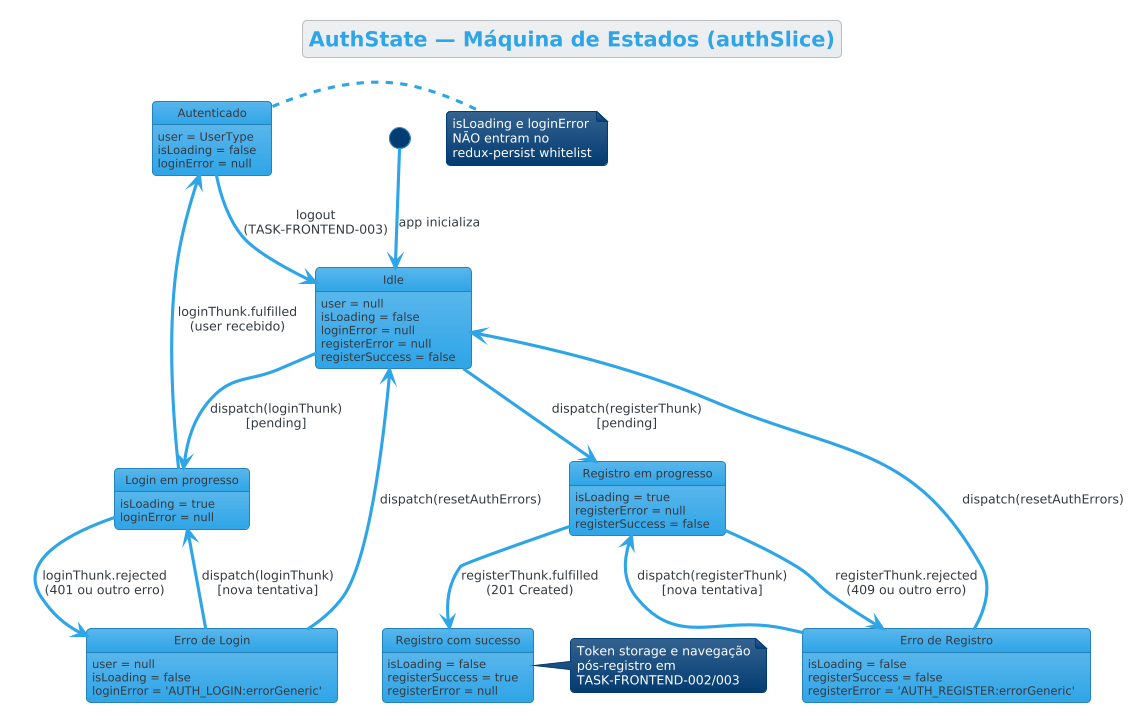

The diagram above was rendered by PlantUML. Its source (embedded in the PNG):
@startuml
!theme cerulean
title AuthState — Máquina de Estados (authSlice)

[*] --> Idle : app inicializa

state Idle {
  Idle : user = null
  Idle : isLoading = false
  Idle : loginError = null
  Idle : registerError = null
  Idle : registerSuccess = false
}

state "Login em progresso" as LoginLoading {
  LoginLoading : isLoading = true
  LoginLoading : loginError = null
}

state "Autenticado" as Authenticated {
  Authenticated : user = UserType
  Authenticated : isLoading = false
  Authenticated : loginError = null
}

state "Erro de Login" as LoginError {
  LoginError : user = null
  LoginError : isLoading = false
  LoginError : loginError = 'AUTH_LOGIN:errorGeneric'
}

state "Registro em progresso" as RegisterLoading {
  RegisterLoading : isLoading = true
  RegisterLoading : registerError = null
  RegisterLoading : registerSuccess = false
}

state "Registro com sucesso" as RegisterSuccess {
  RegisterSuccess : isLoading = false
  RegisterSuccess : registerSuccess = true
  RegisterSuccess : registerError = null
}

state "Erro de Registro" as RegisterError {
  RegisterError : isLoading = false
  RegisterError : registerSuccess = false
  RegisterError : registerError = 'AUTH_REGISTER:errorGeneric'
}

' Login transitions
Idle --> LoginLoading : dispatch(loginThunk)\n[pending]
LoginLoading --> Authenticated : loginThunk.fulfilled\n(user recebido)
LoginLoading --> LoginError : loginThunk.rejected\n(401 ou outro erro)
LoginError --> LoginLoading : dispatch(loginThunk)\n[nova tentativa]
LoginError --> Idle : dispatch(resetAuthErrors)

' Register transitions
Idle --> RegisterLoading : dispatch(registerThunk)\n[pending]
RegisterLoading --> RegisterSuccess : registerThunk.fulfilled\n(201 Created)
RegisterLoading --> RegisterError : registerThunk.rejected\n(409 ou outro erro)
RegisterError --> RegisterLoading : dispatch(registerThunk)\n[nova tentativa]
RegisterError --> Idle : dispatch(resetAuthErrors)

' Post-auth
Authenticated --> Idle : logout\n(TASK-FRONTEND-003)

note right of Authenticated
  isLoading e loginError
  NÃO entram no
  redux-persist whitelist
end note

note right of RegisterSuccess
  Token storage e navegação
  pós-registro em
  TASK-FRONTEND-002/003
end note
@enduml